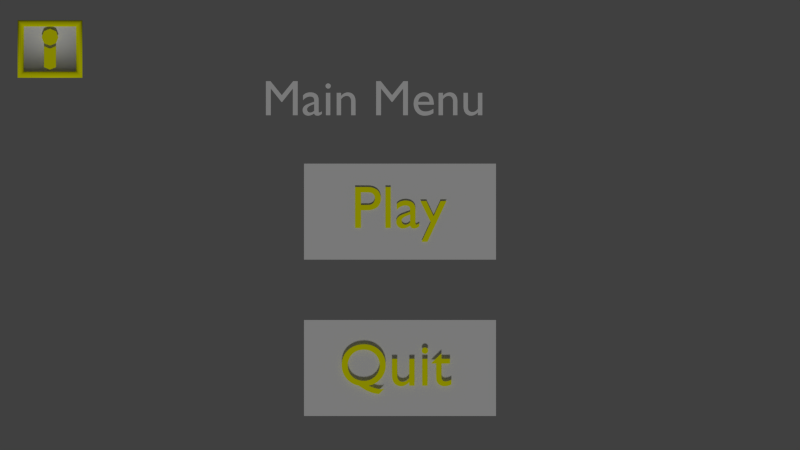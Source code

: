 # Source: mainMenu1.blend  (saved by Blender 2.76.11; exported with 4.5.12 LTS)
import bpy
from mathutils import Matrix  # noqa: F401  (used for matrix-valued properties, if any)

bpy.ops.wm.read_factory_settings(use_empty=True)
scene = bpy.context.scene
scene.name = 'main'

# ---- collections
col_collection_1_001 = bpy.data.collections.new('Collection 1.001'); scene.collection.children.link(col_collection_1_001)

# ---- materials (node trees are filled in below, after node groups)
mat_default_001 = bpy.data.materials.new('default.001')
mat_default_001.alpha_threshold = 0.0
mat_default_001.use_transparent_shadow = False
mat_default_001.roughness = 0.5
mat_goldtext1 = bpy.data.materials.new('goldText1')
mat_goldtext1.alpha_threshold = 0.0
mat_goldtext1.use_transparent_shadow = False
mat_goldtext1.diffuse_color = (1.0, 1.0, 0.0, 1.0)
mat_goldtext1.roughness = 0.5
mat_default_002 = bpy.data.materials.new('default.002')
mat_default_002.alpha_threshold = 0.0
mat_default_002.use_transparent_shadow = False
mat_default_002.roughness = 0.5
mat_goldtext1_001 = bpy.data.materials.new('goldText1.001')
mat_goldtext1_001.alpha_threshold = 0.0
mat_goldtext1_001.use_transparent_shadow = False
mat_goldtext1_001.diffuse_color = (1.0, 1.0, 0.0, 1.0)
mat_goldtext1_001.roughness = 0.5
mat_goldtext1_003 = bpy.data.materials.new('goldText1.003')
mat_goldtext1_003.alpha_threshold = 0.0
mat_goldtext1_003.use_transparent_shadow = False
mat_goldtext1_003.diffuse_color = (1.0, 1.0, 0.0, 1.0)
mat_goldtext1_003.roughness = 0.5
mat_default_003 = bpy.data.materials.new('default.003')
mat_default_003.alpha_threshold = 0.0
mat_default_003.use_transparent_shadow = False
mat_default_003.roughness = 0.5

# ---- material node trees

# ---- world
world_world = bpy.data.worlds.new('World'); scene.world = world_world
world_world.color = (0.05088, 0.05088, 0.05088)
world_world.use_sun_shadow = False
world_world.sun_shadow_jitter_overblur = 0.0
world_world.cycles.sampling_method = 'NONE'
world_world.cycles.sample_map_resolution = 256

# ---- cameras
cam_camera_001 = bpy.data.cameras.new('Camera.001')
cam_camera_001.type = 'ORTHO'
cam_camera_001.clip_end = 100.0
cam_camera_001.lens = 35.0
cam_camera_001.sensor_width = 32.0
cam_camera_001.sensor_height = 18.0
cam_camera_001.ortho_scale = 16.0
cam_camera_001.display_size = 2.0
cam_camera_001.dof.focus_distance = 0.0
cam_camera_001.dof.aperture_fstop = 128.0
cam_camera_001.dof.aperture_blades = 6

# ---- lights
light_sun = bpy.data.lights.new('Sun', 'SUN')
light_sun.transmission_factor = 0.0
light_sun.angle = 0.1993
light_sun.energy = 0.8
light_sun.shadow_buffer_clip_start = 0.5
light_sun.shadow_soft_size = 0.1
light_sun.shadow_cascade_max_distance = 1000.0
light_sun.cycles.use_multiple_importance_sampling = False

# ---- meshes
me_playbutton1 = bpy.data.meshes.new('playButton1')
me_playbutton1.from_pydata([(0.776, 0.1769, 0.03016), (0.676, 0.1769, 0.03016), (0.56, -0.07612, 0.03016), (0.439, 0.1769, 0.03016), (0.338, 0.1769, 0.03016), (0.512, -0.1761, 0.03016), (0.359, -0.5021, 0.03016), (0.458, -0.5021, 0.03016), (0.322, -0.1921, 0.03016), (0.317, -0.1957, 0.03016), (0.3122, -0.1991, 0.03016), (0.3075, -0.2022, 0.03016), (0.3029, -0.205, 0.03016), (0.2985, -0.2075, 0.03016), (0.2944, -0.2097, 0.03016), (0.2904, -0.2116, 0.03016), (0.2867, -0.2132, 0.03016), (0.2833, -0.2145, 0.03016), (0.2802, -0.2154, 0.03016), (0.2774, -0.2159, 0.03016), (0.275, -0.2161, 0.03016), (0.2723, -0.216, 0.03016), (0.2699, -0.2156, 0.03016), (0.2677, -0.2149, 0.03016), (0.2657, -0.2139, 0.03016), (0.2639, -0.2126, 0.03016), (0.2624, -0.211, 0.03016), (0.261, -0.209, 0.03016), (0.2599, -0.2066, 0.03016), (0.2591, -0.2039, 0.03016), (0.2585, -0.2007, 0.03016), (0.2581, -0.1971, 0.03016), (0.258, -0.1931, 0.03016), (0.258, 0.03788, 0.03016), (0.2565, 0.06222, 0.03016), (0.2522, 0.08426, 0.03016), (0.2453, 0.104, 0.03016), (0.2359, 0.1216, 0.03016), (0.2243, 0.1369, 0.03016), (0.2106, 0.1501, 0.03016), (0.195, 0.1612, 0.03016), (0.1777, 0.1702, 0.03016), (0.1588, 0.1771, 0.03016), (0.1387, 0.182, 0.03016), (0.1173, 0.1849, 0.03016), (0.09498, 0.1859, 0.03016), (0.07906, 0.1855, 0.03016), (0.0638, 0.1842, 0.03016), (0.0492, 0.1821, 0.03016), (0.03524, 0.1792, 0.03016), (0.02192, 0.1754, 0.03016), (0.009231, 0.1708, 0.03016), (-0.002833, 0.1653, 0.03016), (-0.01428, 0.1589, 0.03016), (-0.02511, 0.1517, 0.03016), (-0.03534, 0.1436, 0.03016), (-0.04498, 0.1347, 0.03016), (-0.05402, 0.1249, 0.03016), (-0.05402, 0.02788, 0.03016), (-0.04313, 0.04005, 0.03016), (-0.03197, 0.05107, 0.03016), (-0.02058, 0.06096, 0.03016), (-0.008982, 0.06974, 0.03016), (0.002798, 0.07741, 0.03016), (0.01473, 0.08401, 0.03016), (0.02679, 0.08954, 0.03016), (0.03894, 0.09403, 0.03016), (0.05117, 0.09749, 0.03016), (0.06343, 0.09994, 0.03016), (0.07571, 0.1014, 0.03016), (0.08798, 0.1019, 0.03016), (0.1009, 0.1014, 0.03016), (0.1127, 0.09992, 0.03016), (0.1234, 0.09742, 0.03016), (0.133, 0.09385, 0.03016), (0.1414, 0.08918, 0.03016), (0.1487, 0.08338, 0.03016), (0.1549, 0.07642, 0.03016), (0.16, 0.06825, 0.03016), (0.1639, 0.05885, 0.03016), (0.1667, 0.04818, 0.03016), (0.1684, 0.0362, 0.03016), (0.169, 0.02288, 0.03016), (0.169, -0.001116, 0.03016), (0.08998, -0.02912, 0.03016), (0.07185, -0.03567, 0.03016), (0.05365, -0.04248, 0.03016), (0.0357, -0.04976, 0.03016), (0.01831, -0.05771, 0.03016), (0.001804, -0.06655, 0.03016), (-0.01352, -0.07649, 0.03016), (-0.02734, -0.08774, 0.03016), (-0.03935, -0.1005, 0.03016), (-0.04924, -0.115, 0.03016), (-0.05669, -0.1315, 0.03016), (-0.06138, -0.1501, 0.03016), (-0.06302, -0.1711, 0.03016), (-0.06212, -0.1855, 0.03016), (-0.05945, -0.1994, 0.03016), (-0.05511, -0.2128, 0.03016), (-0.04917, -0.2254, 0.03016), (-0.04169, -0.2372, 0.03016), (-0.03277, -0.2479, 0.03016), (-0.02247, -0.2574, 0.03016), (-0.01087, -0.2655, 0.03016), (0.00195, -0.2721, 0.03016), (0.01592, -0.277, 0.03016), (0.03095, -0.2801, 0.03016), (0.04698, -0.2811, 0.03016), (0.05723, -0.2808, 0.03016), (0.06747, -0.2799, 0.03016), (0.0777, -0.2783, 0.03016), (0.08791, -0.2761, 0.03016), (0.09809, -0.2732, 0.03016), (0.1082, -0.2697, 0.03016), (0.1183, -0.2656, 0.03016), (0.1284, -0.2608, 0.03016), (0.1384, -0.2554, 0.03016), (0.1483, -0.2493, 0.03016), (0.1582, -0.2425, 0.03016), (0.168, -0.2351, 0.03016), (0.1703, -0.2427, 0.03016), (0.1731, -0.2496, 0.03016), (0.1765, -0.2558, 0.03016), (0.1805, -0.2613, 0.03016), (0.1851, -0.266, 0.03016), (0.1904, -0.2701, 0.03016), (0.1962, -0.2735, 0.03016), (0.2028, -0.2763, 0.03016), (0.21, -0.2784, 0.03016), (0.218, -0.2799, 0.03016), (0.2266, -0.2808, 0.03016), (0.236, -0.2811, 0.03016), (0.2428, -0.2809, 0.03016), (0.2492, -0.2804, 0.03016), (0.2555, -0.2794, 0.03016), (0.2616, -0.278, 0.03016), (0.2678, -0.2762, 0.03016), (0.2741, -0.2737, 0.03016), (0.2807, -0.2708, 0.03016), (0.2877, -0.2672, 0.03016), (0.2952, -0.263, 0.03016), (0.3033, -0.2581, 0.03016), (0.3122, -0.2525, 0.03016), (0.322, -0.2461, 0.03016), (0.169, -0.1811, 0.03016), (0.1629, -0.1867, 0.03016), (0.1568, -0.1918, 0.03016), (0.1506, -0.1966, 0.03016), (0.1443, -0.2009, 0.03016), (0.1379, -0.2048, 0.03016), (0.1315, -0.2082, 0.03016), (0.1249, -0.2112, 0.03016), (0.1183, -0.2136, 0.03016), (0.1116, -0.2156, 0.03016), (0.1048, -0.217, 0.03016), (0.09794, -0.2178, 0.03016), (0.09098, -0.2181, 0.03016), (0.08195, -0.2176, 0.03016), (0.07339, -0.216, 0.03016), (0.06537, -0.2135, 0.03016), (0.05794, -0.21, 0.03016), (0.05117, -0.2057, 0.03016), (0.04511, -0.2005, 0.03016), (0.03981, -0.1946, 0.03016), (0.03535, -0.1879, 0.03016), (0.03178, -0.1806, 0.03016), (0.02915, -0.1726, 0.03016), (0.02753, -0.1641, 0.03016), (0.02698, -0.1551, 0.03016), (0.02832, -0.1424, 0.03016), (0.03222, -0.1307, 0.03016), (0.03848, -0.12, 0.03016), (0.04691, -0.1101, 0.03016), (0.0573, -0.101, 0.03016), (0.06948, -0.09249, 0.03016), (0.08324, -0.08457, 0.03016), (0.09839, -0.07712, 0.03016), (0.1147, -0.07004, 0.03016), (0.1321, -0.06324, 0.03016), (0.1502, -0.05663, 0.03016), (0.169, -0.05012, 0.03016), (-0.154, 0.4099, 0.03016), (-0.243, 0.4099, 0.03016), (-0.243, -0.2721, 0.03016), (-0.154, -0.2721, 0.03016), (-0.748, 0.4099, 0.03016), (-0.748, -0.2721, 0.03016), (-0.65, -0.2721, 0.03016), (-0.65, 0.02288, 0.03016), (-0.548, 0.02288, 0.03016), (-0.5103, 0.0246, 0.03016), (-0.4761, 0.0296, 0.03016), (-0.4454, 0.03768, 0.03016), (-0.4182, 0.04863, 0.03016), (-0.3943, 0.06222, 0.03016), (-0.3738, 0.07826, 0.03016), (-0.3565, 0.09653, 0.03016), (-0.3425, 0.1168, 0.03016), (-0.3317, 0.1389, 0.03016), (-0.3241, 0.1626, 0.03016), (-0.3195, 0.1876, 0.03016), (-0.318, 0.2139, 0.03016), (-0.3194, 0.2404, 0.03016), (-0.3237, 0.2659, 0.03016), (-0.331, 0.2901, 0.03016), (-0.3412, 0.3127, 0.03016), (-0.3544, 0.3335, 0.03016), (-0.3706, 0.3524, 0.03016), (-0.39, 0.369, 0.03016), (-0.4125, 0.3831, 0.03016), (-0.4383, 0.3944, 0.03016), (-0.4672, 0.4029, 0.03016), (-0.4994, 0.4081, 0.03016), (-0.535, 0.4099, 0.03016), (-0.65, 0.3219, 0.03016), (-0.535, 0.3219, 0.03016), (-0.514, 0.3208, 0.03016), (-0.4955, 0.3177, 0.03016), (-0.4793, 0.3127, 0.03016), (-0.4654, 0.306, 0.03016), (-0.4535, 0.298, 0.03016), (-0.4436, 0.2886, 0.03016), (-0.4356, 0.2783, 0.03016), (-0.4293, 0.2671, 0.03016), (-0.4246, 0.2552, 0.03016), (-0.4214, 0.2429, 0.03016), (-0.4196, 0.2304, 0.03016), (-0.419, 0.2179, 0.03016), (-0.42, 0.2015, 0.03016), (-0.4228, 0.1863, 0.03016), (-0.4275, 0.1725, 0.03016), (-0.4339, 0.1599, 0.03016), (-0.442, 0.1487, 0.03016), (-0.4516, 0.1389, 0.03016), (-0.4628, 0.1305, 0.03016), (-0.4755, 0.1235, 0.03016), (-0.4895, 0.118, 0.03016), (-0.5048, 0.1141, 0.03016), (-0.5213, 0.1117, 0.03016), (-0.539, 0.1109, 0.03016), (-0.65, 0.1109, 0.03016), (-1.6, -0.8, 0.0), (1.6, -0.8, 0.0), (-1.6, 0.8, 0.0), (1.6, 0.8, 0.0)], [], [(5, 3, 4), (5, 2, 3), (2, 0, 1), (2, 7, 0), (5, 7, 2), (6, 7, 5), (46, 44, 45), (47, 44, 46), (47, 43, 44), (48, 43, 47), (49, 43, 48), (49, 42, 43), (50, 42, 49), (50, 41, 42), (51, 41, 50), (52, 41, 51), (52, 40, 41), (53, 40, 52), (53, 39, 40), (54, 39, 53), (55, 39, 54), (55, 38, 39), (56, 38, 55), (56, 37, 38), (57, 37, 56), (58, 59, 57), (59, 60, 57), (60, 61, 57), (61, 62, 57), (62, 63, 57), (63, 64, 57), (64, 65, 57), (65, 66, 57), (66, 67, 57), (67, 68, 57), (68, 37, 57), (68, 69, 37), (69, 70, 37), (70, 36, 37), (70, 71, 36), (71, 35, 36), (72, 35, 71), (73, 35, 72), (74, 35, 73), (75, 35, 74), (76, 35, 75), (76, 34, 35), (77, 34, 76), (78, 34, 77), (79, 34, 78), (79, 33, 34), (80, 33, 79), (81, 33, 80), (81, 32, 33), (82, 32, 81), (83, 32, 82), (84, 181, 83), (181, 32, 83), (85, 181, 84), (86, 181, 85), (87, 181, 86), (88, 181, 87), (88, 180, 181), (145, 32, 181), (88, 179, 180), (89, 179, 88), (89, 178, 179), (90, 178, 89), (90, 177, 178), (91, 177, 90), (91, 176, 177), (91, 175, 176), (92, 175, 91), (92, 174, 175), (93, 174, 92), (93, 173, 174), (93, 172, 173), (94, 172, 93), (94, 171, 172), (94, 170, 171), (95, 170, 94), (95, 169, 170), (96, 169, 95), (96, 168, 169), (96, 167, 168), (97, 167, 96), (97, 166, 167), (97, 165, 166), (146, 32, 145), (98, 165, 97), (147, 32, 146), (98, 164, 165), (148, 32, 147), (9, 144, 8), (148, 31, 32), (98, 163, 164), (10, 144, 9), (149, 31, 148), (149, 30, 31), (11, 144, 10), (99, 163, 98), (99, 162, 163), (149, 29, 30), (150, 29, 149), (12, 144, 11), (150, 28, 29), (151, 28, 150), (13, 144, 12), (99, 161, 162), (151, 27, 28), (14, 144, 13), (152, 27, 151), (152, 26, 27), (15, 144, 14), (99, 160, 161), (152, 25, 26), (153, 25, 152), (16, 144, 15), (153, 24, 25), (100, 160, 99), (17, 144, 16), (100, 159, 160), (154, 24, 153), (154, 23, 24), (18, 144, 17), (154, 22, 23), (19, 144, 18), (155, 22, 154), (155, 21, 22), (20, 144, 19), (155, 20, 21), (100, 158, 159), (155, 144, 20), (156, 144, 155), (100, 157, 158), (157, 144, 156), (100, 120, 157), (120, 144, 157), (101, 120, 100), (101, 119, 120), (121, 144, 120), (102, 119, 101), (102, 118, 119), (122, 144, 121), (122, 143, 144), (103, 118, 102), (103, 117, 118), (123, 143, 122), (123, 142, 143), (103, 116, 117), (124, 142, 123), (104, 116, 103), (124, 141, 142), (104, 115, 116), (125, 141, 124), (125, 140, 141), (105, 115, 104), (105, 114, 115), (126, 140, 125), (126, 139, 140), (105, 113, 114), (127, 139, 126), (127, 138, 139), (106, 113, 105), (106, 112, 113), (128, 138, 127), (128, 137, 138), (106, 111, 112), (128, 136, 137), (129, 136, 128), (107, 111, 106), (129, 135, 136), (107, 110, 111), (130, 135, 129), (130, 134, 135), (107, 109, 110), (131, 134, 130), (108, 109, 107), (131, 133, 134), (132, 133, 131), (184, 182, 183), (184, 185, 182), (187, 215, 186), (215, 214, 186), (215, 213, 214), (215, 212, 213), (215, 211, 212), (215, 210, 211), (215, 209, 210), (215, 208, 209), (215, 207, 208), (215, 216, 207), (216, 206, 207), (187, 241, 215), (217, 206, 216), (218, 206, 217), (219, 206, 218), (219, 205, 206), (220, 205, 219), (221, 205, 220), (222, 205, 221), (222, 204, 205), (223, 204, 222), (224, 204, 223), (225, 204, 224), (225, 203, 204), (226, 203, 225), (227, 203, 226), (227, 202, 203), (228, 202, 227), (229, 202, 228), (229, 201, 202), (230, 201, 229), (230, 200, 201), (231, 200, 230), (232, 200, 231), (232, 199, 200), (233, 199, 232), (234, 199, 233), (234, 198, 199), (235, 198, 234), (236, 198, 235), (237, 198, 236), (238, 198, 237), (238, 197, 198), (239, 197, 238), (240, 197, 239), (187, 189, 241), (189, 240, 241), (189, 197, 240), (189, 196, 197), (189, 195, 196), (189, 194, 195), (189, 193, 194), (189, 192, 193), (189, 191, 192), (189, 190, 191), (187, 188, 189), (242, 243, 245, 244)])
me_playbutton1.polygons.foreach_set('material_index', [1, 1, 1, 1, 1, 1, 1, 1, 1, 1, 1, 1, 1, 1, 1, 1, 1, 1, 1, 1, 1, 1, 1, 1, 1, 1, 1, 1, 1, 1, 1, 1, 1, 1, 1, 1, 1, 1, 1, 1, 1, 1, 1, 1, 1, 1, 1, 1, 1, 1, 1, 1, 1, 1, 1, 1, 1, 1, 1, 1, 1, 1, 1, 1, 1, 1, 1, 1, 1, 1, 1, 1, 1, 1, 1, 1, 1, 1, 1, 1, 1, 1, 1, 1, 1, 1, 1, 1, 1, 1, 1, 1, 1, 1, 1, 1, 1, 1, 1, 1, 1, 1, 1, 1, 1, 1, 1, 1, 1, 1, 1, 1, 1, 1, 1, 1, 1, 1, 1, 1, 1, 1, 1, 1, 1, 1, 1, 1, 1, 1, 1, 1, 1, 1, 1, 1, 1, 1, 1, 1, 1, 1, 1, 1, 1, 1, 1, 1, 1, 1, 1, 1, 1, 1, 1, 1, 1, 1, 1, 1, 1, 1, 1, 1, 1, 1, 1, 1, 1, 1, 1, 1, 1, 1, 1, 1, 1, 1, 1, 1, 1, 1, 1, 1, 1, 1, 1, 1, 1, 1, 1, 1, 1, 1, 1, 1, 1, 1, 1, 1, 1, 1, 1, 1, 1, 1, 1, 1, 1, 1, 1, 1, 1, 1, 1, 1, 1, 1, 1, 1, 1, 1, 1, 1, 1, 1, 1, 1, 1, 1, 1, 1, 1, 1, 1, 1, 1, 1, 0])
me_playbutton1.materials.append(mat_default_001)
me_playbutton1.materials.append(mat_goldtext1)
me_playbutton1.use_remesh_preserve_volume = False
me_playbutton1.use_remesh_preserve_attributes = False
me_playbutton1.use_mirror_vertex_groups = False
me_playbutton1.update()
me_playbutton1_001 = bpy.data.meshes.new('playButton1.001')
me_playbutton1_001.from_pydata([(0.6919, 0.2468, 0.06972), (0.5249, 0.08382, 0.06972), (0.5249, 0.07382, 0.06972), (0.6029, 0.07382, 0.06972), (0.6029, -0.1632, 0.06972), (0.6039, -0.183, 0.06972), (0.6069, -0.2018, 0.06972), (0.612, -0.2194, 0.06972), (0.6192, -0.2357, 0.06972), (0.6283, -0.2507, 0.06972), (0.6395, -0.2641, 0.06972), (0.6527, -0.2758, 0.06972), (0.6679, -0.2856, 0.06972), (0.6851, -0.2935, 0.06972), (0.7044, -0.2994, 0.06972), (0.7256, -0.303, 0.06972), (0.7489, -0.3042, 0.06972), (0.7565, -0.3039, 0.06972), (0.7648, -0.3031, 0.06972), (0.7736, -0.3019, 0.06972), (0.7829, -0.3002, 0.06972), (0.7924, -0.2981, 0.06972), (0.8021, -0.2956, 0.06972), (0.8119, -0.2927, 0.06972), (0.8215, -0.2895, 0.06972), (0.831, -0.286, 0.06972), (0.8401, -0.2823, 0.06972), (0.8488, -0.2783, 0.06972), (0.8569, -0.2742, 0.06972), (0.8569, -0.1912, 0.06972), (0.8479, -0.1965, 0.06972), (0.8391, -0.2013, 0.06972), (0.8304, -0.2056, 0.06972), (0.8218, -0.2095, 0.06972), (0.8133, -0.213, 0.06972), (0.8049, -0.2159, 0.06972), (0.7965, -0.2185, 0.06972), (0.7883, -0.2205, 0.06972), (0.7801, -0.2221, 0.06972), (0.772, -0.2233, 0.06972), (0.7639, -0.224, 0.06972), (0.7559, -0.2242, 0.06972), (0.7491, -0.2239, 0.06972), (0.7421, -0.2228, 0.06972), (0.7349, -0.221, 0.06972), (0.7277, -0.2183, 0.06972), (0.7207, -0.2147, 0.06972), (0.7141, -0.2101, 0.06972), (0.708, -0.2043, 0.06972), (0.7027, -0.1974, 0.06972), (0.6982, -0.1892, 0.06972), (0.6948, -0.1796, 0.06972), (0.6926, -0.1687, 0.06972), (0.6919, -0.1562, 0.06972), (0.6919, 0.07382, 0.06972), (0.8339, 0.07382, 0.06972), (0.8339, 0.1538, 0.06972), (0.6919, 0.1538, 0.06972), (0.4599, 0.1538, 0.06972), (0.3709, 0.1538, 0.06972), (0.3709, -0.2952, 0.06972), (0.4599, -0.2952, 0.06972), (0.4689, 0.2898, 0.06972), (0.4684, 0.297, 0.06972), (0.467, 0.3038, 0.06972), (0.4647, 0.3103, 0.06972), (0.4616, 0.3164, 0.06972), (0.4577, 0.3221, 0.06972), (0.4532, 0.3272, 0.06972), (0.4481, 0.3317, 0.06972), (0.4425, 0.3355, 0.06972), (0.4364, 0.3386, 0.06972), (0.4299, 0.3409, 0.06972), (0.423, 0.3423, 0.06972), (0.4159, 0.3428, 0.06972), (0.4087, 0.3423, 0.06972), (0.4019, 0.3409, 0.06972), (0.3953, 0.3386, 0.06972), (0.3892, 0.3355, 0.06972), (0.3836, 0.3317, 0.06972), (0.3785, 0.3272, 0.06972), (0.374, 0.3221, 0.06972), (0.3702, 0.3164, 0.06972), (0.3671, 0.3103, 0.06972), (0.3648, 0.3038, 0.06972), (0.3634, 0.297, 0.06972), (0.3629, 0.2898, 0.06972), (0.3634, 0.2827, 0.06972), (0.3648, 0.2758, 0.06972), (0.3671, 0.2693, 0.06972), (0.3702, 0.2632, 0.06972), (0.374, 0.2575, 0.06972), (0.3785, 0.2524, 0.06972), (0.3836, 0.2479, 0.06972), (0.3892, 0.2441, 0.06972), (0.3953, 0.241, 0.06972), (0.4019, 0.2387, 0.06972), (0.4087, 0.2373, 0.06972), (0.4159, 0.2368, 0.06972), (0.423, 0.2373, 0.06972), (0.4299, 0.2387, 0.06972), (0.4364, 0.241, 0.06972), (0.4425, 0.2441, 0.06972), (0.4481, 0.2479, 0.06972), (0.4532, 0.2524, 0.06972), (0.4577, 0.2575, 0.06972), (0.4616, 0.2632, 0.06972), (0.4647, 0.2693, 0.06972), (0.467, 0.2758, 0.06972), (0.4684, 0.2827, 0.06972), (0.2429, -0.2952, 0.06972), (0.2429, 0.1538, 0.06972), (0.1539, 0.1538, 0.06972), (0.1539, -0.1672, 0.06972), (0.1464, -0.177, 0.06972), (0.1386, -0.1861, 0.06972), (0.1305, -0.1943, 0.06972), (0.1221, -0.2017, 0.06972), (0.1134, -0.2083, 0.06972), (0.1045, -0.2141, 0.06972), (0.09532, -0.2189, 0.06972), (0.08594, -0.223, 0.06972), (0.07638, -0.2261, 0.06972), (0.06666, -0.2284, 0.06972), (0.05682, -0.2297, 0.06972), (0.04686, -0.2302, 0.06972), (0.03224, -0.2294, 0.06972), (0.01887, -0.2272, 0.06972), (0.006754, -0.2236, 0.06972), (-0.004099, -0.2185, 0.06972), (-0.01369, -0.2121, 0.06972), (-0.02201, -0.2043, 0.06972), (-0.02906, -0.1952, 0.06972), (-0.03484, -0.1849, 0.06972), (-0.03934, -0.1732, 0.06972), (-0.04256, -0.1604, 0.06972), (-0.04449, -0.1464, 0.06972), (-0.04514, -0.1312, 0.06972), (-0.04514, 0.1538, 0.06972), (-0.1341, 0.1538, 0.06972), (-0.1341, -0.1252, 0.06972), (-0.1328, -0.1527, 0.06972), (-0.129, -0.178, 0.06972), (-0.1227, -0.2012, 0.06972), (-0.1142, -0.2223, 0.06972), (-0.1035, -0.241, 0.06972), (-0.09076, -0.2574, 0.06972), (-0.07615, -0.2715, 0.06972), (-0.05977, -0.2831, 0.06972), (-0.04175, -0.2922, 0.06972), (-0.02221, -0.2988, 0.06972), (-0.001302, -0.3028, 0.06972), (0.02086, -0.3042, 0.06972), (0.03202, -0.3036, 0.06972), (0.04342, -0.3021, 0.06972), (0.055, -0.2995, 0.06972), (0.06668, -0.296, 0.06972), (0.07837, -0.2915, 0.06972), (0.08999, -0.2862, 0.06972), (0.1015, -0.28, 0.06972), (0.1127, -0.2731, 0.06972), (0.1237, -0.2654, 0.06972), (0.1342, -0.257, 0.06972), (0.1443, -0.2479, 0.06972), (0.1539, -0.2382, 0.06972), (0.1539, -0.2952, 0.06972), (-0.5211, -0.2952, 0.06972), (-0.4809, -0.2849, 0.06972), (-0.4428, -0.2704, 0.06972), (-0.4072, -0.2519, 0.06972), (-0.3742, -0.2297, 0.06972), (-0.3441, -0.2042, 0.06972), (-0.3173, -0.1756, 0.06972), (-0.2938, -0.1442, 0.06972), (-0.2741, -0.1103, 0.06972), (-0.2583, -0.07426, 0.06972), (-0.2467, -0.03636, 0.06972), (-0.2396, 0.003095, 0.06972), (-0.2371, 0.04382, 0.06972), (-0.2403, 0.09276, 0.06972), (-0.2496, 0.1393, 0.06972), (-0.2645, 0.1832, 0.06972), (-0.2849, 0.224, 0.06972), (-0.3102, 0.2613, 0.06972), (-0.3401, 0.2948, 0.06972), (-0.3743, 0.3242, 0.06972), (-0.4124, 0.349, 0.06972), (-0.454, 0.3689, 0.06972), (-0.4987, 0.3836, 0.06972), (-0.5462, 0.3927, 0.06972), (-0.5961, 0.3958, 0.06972), (-0.65, 0.3929, 0.06972), (-0.7007, 0.3842, 0.06972), (-0.7481, 0.3701, 0.06972), (-0.7918, 0.3509, 0.06972), (-0.8316, 0.3267, 0.06972), (-0.867, 0.2981, 0.06972), (-0.8978, 0.2651, 0.06972), (-0.9238, 0.2281, 0.06972), (-0.9445, 0.1874, 0.06972), (-0.9596, 0.1433, 0.06972), (-0.969, 0.09598, 0.06972), (-0.9721, 0.04582, 0.06972), (-0.9697, 0.004006, 0.06972), (-0.9627, -0.03625, 0.06972), (-0.9512, -0.07468, 0.06972), (-0.9355, -0.111, 0.06972), (-0.9159, -0.145, 0.06972), (-0.8925, -0.1764, 0.06972), (-0.8656, -0.205, 0.06972), (-0.8354, -0.2303, 0.06972), (-0.8021, -0.2523, 0.06972), (-0.766, -0.2706, 0.06972), (-0.7273, -0.285, 0.06972), (-0.6861, -0.2952, 0.06972), (-0.6621, -0.3124, 0.06972), (-0.6375, -0.3291, 0.06972), (-0.6123, -0.345, 0.06972), (-0.5864, -0.3601, 0.06972), (-0.5598, -0.3742, 0.06972), (-0.5325, -0.3872, 0.06972), (-0.5044, -0.3989, 0.06972), (-0.4755, -0.4093, 0.06972), (-0.4458, -0.4181, 0.06972), (-0.4152, -0.4253, 0.06972), (-0.3836, -0.4307, 0.06972), (-0.3511, -0.4342, 0.06972), (-0.2631, -0.3472, 0.06972), (-0.2661, -0.3442, 0.06972), (-0.2829, -0.3482, 0.06972), (-0.3, -0.3508, 0.06972), (-0.3174, -0.3519, 0.06972), (-0.3354, -0.3515, 0.06972), (-0.3541, -0.3497, 0.06972), (-0.3738, -0.3464, 0.06972), (-0.3945, -0.3417, 0.06972), (-0.4166, -0.3355, 0.06972), (-0.4401, -0.3279, 0.06972), (-0.4652, -0.3188, 0.06972), (-0.4922, -0.3082, 0.06972), (-0.5211, -0.2962, 0.06972), (-0.5211, -0.2942, 0.06972), (-0.6001, 0.3058, 0.06972), (-0.5633, 0.3035, 0.06972), (-0.5283, 0.2967, 0.06972), (-0.4955, 0.2857, 0.06972), (-0.4651, 0.2707, 0.06972), (-0.4374, 0.2522, 0.06972), (-0.4125, 0.2302, 0.06972), (-0.3908, 0.2051, 0.06972), (-0.3725, 0.1772, 0.06972), (-0.3578, 0.1468, 0.06972), (-0.3471, 0.114, 0.06972), (-0.3404, 0.07929, 0.06972), (-0.3381, 0.04282, 0.06972), (-0.3403, 0.008559, 0.06972), (-0.3468, -0.02449, 0.06972), (-0.3574, -0.05598, 0.06972), (-0.3718, -0.08559, 0.06972), (-0.3898, -0.113, 0.06972), (-0.4111, -0.1378, 0.06972), (-0.4357, -0.1597, 0.06972), (-0.4632, -0.1784, 0.06972), (-0.4934, -0.1936, 0.06972), (-0.5261, -0.2048, 0.06972), (-0.5611, -0.2118, 0.06972), (-0.5981, -0.2142, 0.06972), (-0.6417, -0.2117, 0.06972), (-0.6816, -0.2046, 0.06972), (-0.7176, -0.1931, 0.06972), (-0.7498, -0.1777, 0.06972), (-0.7782, -0.1587, 0.06972), (-0.8029, -0.1364, 0.06972), (-0.8237, -0.1113, 0.06972), (-0.8408, -0.08367, 0.06972), (-0.8541, -0.05387, 0.06972), (-0.8636, -0.02229, 0.06972), (-0.8692, 0.01073, 0.06972), (-0.8711, 0.04482, 0.06972), (-0.8697, 0.07159, 0.06972), (-0.8652, 0.09991, 0.06972), (-0.8575, 0.1291, 0.06972), (-0.8462, 0.1583, 0.06972), (-0.8312, 0.1868, 0.06972), (-0.8121, 0.2139, 0.06972), (-0.7888, 0.2389, 0.06972), (-0.7611, 0.261, 0.06972), (-0.7285, 0.2795, 0.06972), (-0.691, 0.2936, 0.06972), (-0.6483, 0.3026, 0.06972), (-1.6, -0.8, 0.0), (1.6, -0.8, 0.0), (-1.6, 0.8, 0.0), (1.6, 0.8, 0.0)], [], [(1, 57, 0), (1, 56, 57), (1, 55, 56), (2, 55, 1), (3, 55, 2), (4, 54, 3), (54, 55, 3), (4, 53, 54), (4, 52, 53), (5, 52, 4), (5, 51, 52), (5, 50, 51), (6, 50, 5), (6, 49, 50), (30, 28, 29), (31, 28, 30), (6, 48, 49), (32, 28, 31), (7, 48, 6), (7, 47, 48), (33, 28, 32), (34, 28, 33), (7, 46, 47), (35, 28, 34), (7, 45, 46), (36, 28, 35), (7, 44, 45), (37, 28, 36), (8, 44, 7), (38, 28, 37), (8, 43, 44), (39, 28, 38), (8, 42, 43), (40, 28, 39), (8, 41, 42), (41, 28, 40), (8, 28, 41), (9, 28, 8), (10, 28, 9), (11, 28, 10), (11, 27, 28), (12, 27, 11), (12, 26, 27), (12, 25, 26), (13, 25, 12), (13, 24, 25), (13, 23, 24), (13, 22, 23), (14, 22, 13), (14, 21, 22), (14, 20, 21), (15, 20, 14), (15, 19, 20), (15, 18, 19), (16, 18, 15), (16, 17, 18), (75, 73, 74), (75, 72, 73), (76, 72, 75), (76, 71, 72), (77, 71, 76), (77, 70, 71), (78, 70, 77), (78, 69, 70), (79, 69, 78), (79, 68, 69), (80, 68, 79), (80, 67, 68), (81, 67, 80), (81, 66, 67), (82, 66, 81), (82, 65, 66), (83, 65, 82), (83, 64, 65), (84, 64, 83), (84, 63, 64), (85, 63, 84), (85, 62, 63), (86, 62, 85), (87, 62, 86), (87, 109, 62), (87, 108, 109), (88, 108, 87), (88, 107, 108), (89, 107, 88), (89, 106, 107), (90, 106, 89), (90, 105, 106), (91, 105, 90), (91, 104, 105), (92, 104, 91), (92, 103, 104), (93, 103, 92), (93, 102, 103), (94, 102, 93), (94, 101, 102), (95, 101, 94), (95, 100, 101), (96, 100, 95), (96, 99, 100), (97, 99, 96), (97, 98, 99), (60, 58, 59), (60, 61, 58), (140, 138, 139), (140, 137, 138), (113, 111, 112), (113, 110, 111), (141, 137, 140), (141, 136, 137), (141, 135, 136), (142, 135, 141), (142, 134, 135), (114, 110, 113), (142, 133, 134), (115, 110, 114), (143, 133, 142), (143, 132, 133), (116, 110, 115), (117, 110, 116), (143, 131, 132), (144, 131, 143), (118, 110, 117), (144, 130, 131), (119, 164, 118), (164, 110, 118), (144, 129, 130), (120, 164, 119), (144, 128, 129), (121, 164, 120), (145, 128, 144), (122, 164, 121), (145, 127, 128), (123, 164, 122), (145, 126, 127), (124, 164, 123), (145, 125, 126), (125, 164, 124), (145, 164, 125), (145, 163, 164), (165, 110, 164), (146, 163, 145), (146, 162, 163), (146, 161, 162), (147, 161, 146), (147, 160, 161), (148, 160, 147), (148, 159, 160), (148, 158, 159), (149, 158, 148), (149, 157, 158), (149, 156, 157), (150, 156, 149), (150, 155, 156), (151, 155, 150), (151, 154, 155), (151, 153, 154), (152, 153, 151), (191, 189, 190), (192, 189, 191), (192, 188, 189), (193, 188, 192), (193, 187, 188), (194, 187, 193), (194, 186, 187), (195, 186, 194), (195, 185, 186), (196, 185, 195), (196, 242, 185), (242, 184, 185), (196, 289, 242), (243, 184, 242), (244, 184, 243), (196, 288, 289), (197, 288, 196), (245, 184, 244), (245, 183, 184), (197, 287, 288), (246, 183, 245), (197, 286, 287), (247, 183, 246), (198, 286, 197), (247, 182, 183), (198, 285, 286), (248, 182, 247), (198, 284, 285), (249, 182, 248), (199, 284, 198), (249, 181, 182), (199, 283, 284), (250, 181, 249), (200, 283, 199), (200, 282, 283), (250, 180, 181), (251, 180, 250), (200, 281, 282), (252, 180, 251), (201, 281, 200), (252, 179, 180), (201, 280, 281), (253, 179, 252), (201, 279, 280), (202, 279, 201), (253, 178, 179), (254, 178, 253), (202, 278, 279), (203, 278, 202), (203, 277, 278), (254, 177, 178), (255, 177, 254), (203, 276, 277), (256, 177, 255), (204, 276, 203), (256, 176, 177), (204, 275, 276), (257, 176, 256), (205, 275, 204), (257, 175, 176), (205, 274, 275), (258, 175, 257), (258, 174, 175), (206, 274, 205), (206, 273, 274), (259, 174, 258), (259, 173, 174), (207, 273, 206), (207, 272, 273), (260, 173, 259), (207, 271, 272), (261, 173, 260), (261, 172, 173), (208, 271, 207), (208, 270, 271), (262, 172, 261), (262, 171, 172), (209, 270, 208), (209, 269, 270), (263, 171, 262), (209, 268, 269), (264, 171, 263), (264, 170, 171), (209, 267, 268), (265, 170, 264), (210, 267, 209), (210, 266, 267), (266, 170, 265), (210, 170, 266), (210, 169, 170), (211, 169, 210), (211, 168, 169), (212, 168, 211), (212, 167, 168), (213, 167, 212), (213, 241, 167), (241, 166, 167), (214, 241, 213), (214, 240, 241), (215, 240, 214), (215, 239, 240), (215, 238, 239), (216, 238, 215), (216, 237, 238), (216, 236, 237), (217, 236, 216), (217, 235, 236), (217, 234, 235), (229, 227, 228), (218, 234, 217), (218, 233, 234), (229, 226, 227), (230, 226, 229), (218, 232, 233), (231, 226, 230), (218, 231, 232), (218, 226, 231), (219, 226, 218), (220, 226, 219), (221, 226, 220), (222, 226, 221), (223, 226, 222), (224, 226, 223), (225, 226, 224), (290, 291, 293, 292)])
me_playbutton1_001.polygons.foreach_set('material_index', [1, 1, 1, 1, 1, 1, 1, 1, 1, 1, 1, 1, 1, 1, 1, 1, 1, 1, 1, 1, 1, 1, 1, 1, 1, 1, 1, 1, 1, 1, 1, 1, 1, 1, 1, 1, 1, 1, 1, 1, 1, 1, 1, 1, 1, 1, 1, 1, 1, 1, 1, 1, 1, 1, 1, 1, 1, 1, 1, 1, 1, 1, 1, 1, 1, 1, 1, 1, 1, 1, 1, 1, 1, 1, 1, 1, 1, 1, 1, 1, 1, 1, 1, 1, 1, 1, 1, 1, 1, 1, 1, 1, 1, 1, 1, 1, 1, 1, 1, 1, 1, 1, 1, 1, 1, 1, 1, 1, 1, 1, 1, 1, 1, 1, 1, 1, 1, 1, 1, 1, 1, 1, 1, 1, 1, 1, 1, 1, 1, 1, 1, 1, 1, 1, 1, 1, 1, 1, 1, 1, 1, 1, 1, 1, 1, 1, 1, 1, 1, 1, 1, 1, 1, 1, 1, 1, 1, 1, 1, 1, 1, 1, 1, 1, 1, 1, 1, 1, 1, 1, 1, 1, 1, 1, 1, 1, 1, 1, 1, 1, 1, 1, 1, 1, 1, 1, 1, 1, 1, 1, 1, 1, 1, 1, 1, 1, 1, 1, 1, 1, 1, 1, 1, 1, 1, 1, 1, 1, 1, 1, 1, 1, 1, 1, 1, 1, 1, 1, 1, 1, 1, 1, 1, 1, 1, 1, 1, 1, 1, 1, 1, 1, 1, 1, 1, 1, 1, 1, 1, 1, 1, 1, 1, 1, 1, 1, 1, 1, 1, 1, 1, 1, 1, 1, 1, 1, 1, 1, 1, 1, 1, 1, 1, 1, 1, 1, 1, 1, 1, 1, 1, 1, 1, 1, 1, 1, 1, 1, 1, 1, 1, 1, 0])
me_playbutton1_001.materials.append(mat_default_002)
me_playbutton1_001.materials.append(mat_goldtext1_001)
me_playbutton1_001.use_remesh_preserve_volume = False
me_playbutton1_001.use_remesh_preserve_attributes = False
me_playbutton1_001.use_mirror_vertex_groups = False
me_playbutton1_001.update()
me_infobutton1 = bpy.data.meshes.new('infoButton1')
me_infobutton1.from_pydata([(-0.5407, -0.5039, -0.05099), (0.5407, -0.5039, -0.05099), (-0.5407, 0.4561, -0.05099), (0.5407, 0.4561, -0.05099), (-0.4354, 0.3508, -0.05099), (-0.4354, -0.3985, -0.05099), (0.4354, -0.3985, -0.05099), (0.4354, 0.3508, -0.05099), (-0.4676, 0.3829, 0.03406), (-0.4676, -0.4307, 0.03406), (0.4676, -0.4307, 0.03406), (0.4676, 0.3829, 0.03406), (-0.5086, 0.424, 0.03406), (-0.5086, -0.4717, 0.03406), (0.5086, -0.4717, 0.03406), (0.5086, 0.424, 0.03406), (-0.4354, 0.3508, 0.004171), (-0.4354, -0.3985, 0.004171), (0.4354, -0.3985, 0.004171), (0.4354, 0.3508, 0.004171), (-0.5407, 0.4561, 0.004171), (-0.5407, -0.5039, 0.004171), (0.5407, -0.5039, 0.004171), (0.5407, 0.4561, 0.004171), (0.1, 0.2735, 0.006802), (-0.1, 0.2735, 0.006802), (0.1, 0.07355, 0.006802), (-0.1, 0.07355, 0.006802), (0.14, 0.1735, 0.006802), (-0.14, 0.1735, 0.006802), (2.43e-08, 0.3135, 0.006802), (-1.741e-10, 0.03355, 0.006802), (1.207e-08, 0.1735, 0.006802), (0.1, 0.02355, 0.006802), (-0.1, 0.02355, 0.006802), (-4.545e-09, -0.01645, 0.006802), (0.1, -0.3265, 0.006802), (-0.1, -0.3265, 0.006802), (-3.514e-08, -0.3665, 0.006802)], [], [(5, 6, 7, 4), (4, 7, 19, 16), (0, 1, 22, 21), (3, 2, 20, 23), (5, 4, 16, 17), (9, 8, 12, 13), (10, 9, 13, 14), (11, 10, 14, 15), (8, 11, 15, 12), (6, 5, 17, 18), (1, 3, 23, 22), (2, 0, 21, 20), (7, 6, 18, 19), (8, 9, 17, 16), (9, 10, 18, 17), (10, 11, 19, 18), (11, 8, 16, 19), (13, 12, 20, 21), (14, 13, 21, 22), (15, 14, 22, 23), (12, 15, 23, 20), (32, 29, 27, 31), (30, 25, 29, 32), (24, 30, 32, 28), (28, 32, 31, 26), (35, 34, 37, 38), (33, 35, 38, 36)])
me_infobutton1.polygons.foreach_set('use_smooth', [True] * 27)
me_infobutton1.polygons.foreach_set('material_index', [1, 0, 0, 0, 0, 0, 0, 0, 0, 0, 0, 0, 0, 0, 0, 0, 0, 0, 0, 0, 0, 0, 0, 0, 0, 0, 0])
_uv = me_infobutton1.uv_layers.new(name='UVMap')
_uv.uv.foreach_set('vector', [0.005205, 0.5056, 0.4948, 0.5056, 0.4948, 0.9974, 0.005206, 0.9974, 0.8728, 0.8349, 0.8728, 0.02974, 0.914, 0.02974, 0.914, 0.8349, 0.6819, 1.0, 0.6819, 0.0, 0.7232, 0.0, 0.7232, 1.0, 0.6819, 0.0, 0.6819, 1.0, 0.6406, 1.0, 0.6406, 0.0, 0.08341, 0.09741, 0.08341, 0.7902, 0.05533, 0.7902, 0.05532, 0.09741, 0.02248, 0.06767, 0.02248, 0.82, 2.14e-07, 0.8579, 0.0, 0.02974, 0.5349, 0.06767, 0.02248, 0.06767, 0.0, 0.02974, 0.5573, 0.02974, 0.5349, 0.82, 0.5349, 0.06767, 0.5573, 0.02974, 0.5573, 0.8579, 0.02248, 0.82, 0.5349, 0.82, 0.5573, 0.8579, 2.14e-07, 0.8579, 0.8091, 0.8349, 0.8091, 0.02974, 0.8504, 0.02974, 0.8504, 0.8349, 0.6183, 0.0, 0.6183, 0.8877, 0.5902, 0.8877, 0.5902, 0.0, 0.8091, 0.0, 0.8091, 0.8877, 0.7679, 0.8877, 0.7679, 0.0, 0.9364, 0.7226, 0.9364, 0.02974, 0.9776, 0.02974, 0.9776, 0.7226, 0.02248, 0.82, 0.02248, 0.06767, 0.05532, 0.09741, 0.05533, 0.7902, 0.8728, 0.0, 0.8728, 0.8647, 0.8504, 0.8349, 0.8504, 0.02974, 1.0, 0.0, 1.0, 0.7523, 0.9776, 0.7226, 0.9776, 0.02974, 0.9364, 0.0, 0.9364, 0.8647, 0.914, 0.8349, 0.914, 0.02974, 0.7455, 0.8579, 0.7455, 0.02974, 0.7679, 0.0, 0.7679, 0.8877, 0.7455, 0.02974, 0.7455, 0.9703, 0.7232, 1.0, 0.7232, 0.0, 0.5573, 0.8579, 0.5573, 0.02974, 0.5902, 0.0, 0.5902, 0.8877, 0.6183, 0.9703, 0.6183, 0.02974, 0.6406, 0.0, 0.6406, 1.0, 0.0, 0.0, 0.0, 0.0, 0.0, 0.0, 0.0, 0.0, 0.0, 0.0, 0.0, 0.0, 0.0, 0.0, 0.0, 0.0, 0.0, 0.0, 0.0, 0.0, 0.0, 0.0, 0.0, 0.0, 0.0, 0.0, 0.0, 0.0, 0.0, 0.0, 0.0, 0.0, 0.0, 0.0, 0.0, 0.0, 0.0, 0.0, 0.0, 0.0, 0.0, 0.0, 0.0, 0.0, 0.0, 0.0, 0.0, 0.0])
me_infobutton1.materials.append(mat_goldtext1_003)
me_infobutton1.materials.append(mat_default_003)
me_infobutton1.use_remesh_preserve_volume = False
me_infobutton1.use_remesh_preserve_attributes = False
me_infobutton1.use_mirror_vertex_groups = False
me_infobutton1.update()

# ---- curves / text
txt_text = bpy.data.curves.new('Text', 'FONT')
txt_text.dimensions = '2D'
txt_text.body = 'Main Menu'
txt_text.use_path_clamp = True
txt_text.bevel_resolution = 0

# ---- objects
ob_text = bpy.data.objects.new('Text', txt_text)
ob_sun = bpy.data.objects.new('Sun', light_sun)
ob_playbutton1 = bpy.data.objects.new('playButton1', me_playbutton1)
ob_camera = bpy.data.objects.new('Camera', cam_camera_001)
ob_playbutton1_001 = bpy.data.objects.new('playButton1.001', me_playbutton1_001)
ob_infobutton1 = bpy.data.objects.new('infoButton1', me_infobutton1)

# ---- transforms, parenting, visibility, modifiers, constraints
ob_text.location = (-2.755, 2.195, 0.0)
ob_text.lineart.crease_threshold = 0.0
ob_sun.location = (0.0, 0.0, 16.62)
ob_sun.rotation_euler = (0.7725, -0.0, 0.0)
ob_sun.lineart.crease_threshold = 0.0
ob_playbutton1.location = (0.0, 0.2672, 0.0)
ob_playbutton1.scale = (1.2, 1.2, 1.2)
ob_playbutton1.lineart.crease_threshold = 0.0
ob_camera.location = (0.0, 0.0, 7.0)
ob_camera.lineart.crease_threshold = 0.0
ob_playbutton1_001.location = (0.0, -2.86, 0.0)
ob_playbutton1_001.scale = (1.2, 1.2, 1.2)
ob_playbutton1_001.lineart.crease_threshold = 0.0
ob_infobutton1.location = (-7.0, 3.548, -1.914)
ob_infobutton1.scale = (1.2, 1.2, 1.2)
ob_infobutton1.lineart.crease_threshold = 0.0

# ---- collection membership
col_collection_1_001.objects.link(ob_text)
col_collection_1_001.objects.link(ob_sun)
col_collection_1_001.objects.link(ob_playbutton1)
col_collection_1_001.objects.link(ob_camera)
col_collection_1_001.objects.link(ob_playbutton1_001)
col_collection_1_001.objects.link(ob_infobutton1)

# ---- scene / render settings (as saved in the file)
scene.camera = ob_camera
scene.frame_start = 1; scene.frame_end = 250; scene.frame_set(250)
scene.render.engine = 'BLENDER_EEVEE_NEXT'
scene.render.resolution_percentage = 50
scene.render.dither_intensity = 0.0
scene.cycles.use_denoising = False
scene.cycles.samples = 10
scene.cycles.sampling_pattern = 'TABULATED_SOBOL'
scene.cycles.light_sampling_threshold = 0.0
scene.cycles.use_adaptive_sampling = False
scene.cycles.use_light_tree = False
scene.cycles.blur_glossy = 0.0
scene.cycles.pixel_filter_type = 'GAUSSIAN'
scene.cycles.sample_clamp_indirect = 0.0
scene.view_settings.view_transform = 'Standard'
bpy.context.view_layer.update()
